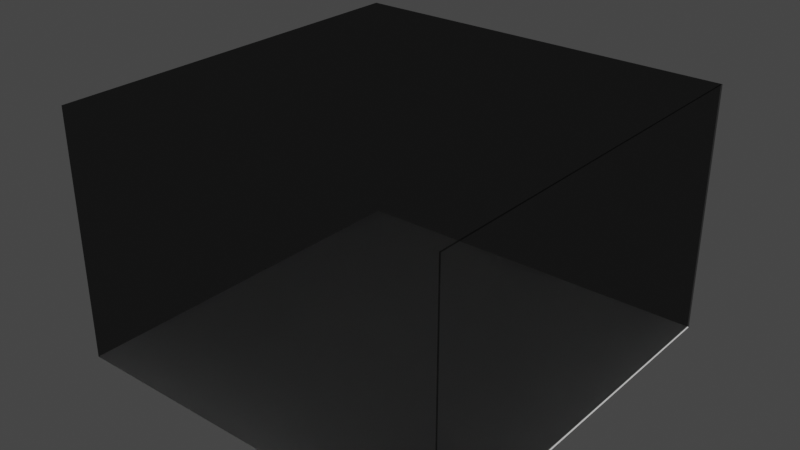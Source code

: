 # Source: espa_o.blend  (saved by Blender 3.5.10; exported with 4.5.12 LTS)
import bpy
from mathutils import Matrix  # noqa: F401  (used for matrix-valued properties, if any)

bpy.ops.wm.read_factory_settings(use_empty=True)
scene = bpy.context.scene
scene.name = 'Scene'

# ---- collections
col_collection = bpy.data.collections.new('Collection'); scene.collection.children.link(col_collection)

# ---- materials (node trees are filled in below, after node groups)
mat_materiais_002 = bpy.data.materials.new('Materiais.002')
mat_materiais_002.use_transparent_shadow = False
mat_materiais_002.use_raytrace_refraction = True
mat_materiais_002.use_screen_refraction = True
mat_materiais_002.thickness_mode = 'SLAB'
mat_materiais_003 = bpy.data.materials.new('Materiais.003')
mat_materiais_003.use_transparent_shadow = False
mat_materiais_003.use_raytrace_refraction = True
mat_materiais_003.use_screen_refraction = True
mat_materiais_003.thickness_mode = 'SLAB'
mat_materiais_004 = bpy.data.materials.new('Materiais.004')
mat_materiais_004.use_transparent_shadow = False
mat_materiais_004.use_raytrace_refraction = True
mat_materiais_004.use_screen_refraction = True
mat_materiais_004.thickness_mode = 'SLAB'
mat_materiais_006 = bpy.data.materials.new('Materiais.006')
mat_materiais_006.use_transparent_shadow = False
mat_materiais_006.use_raytrace_refraction = True
mat_materiais_006.use_screen_refraction = True
mat_materiais_006.thickness_mode = 'SLAB'
mat_materiais_007 = bpy.data.materials.new('Materiais.007')
mat_materiais_007.use_transparent_shadow = False
mat_materiais_007.use_raytrace_refraction = True
mat_materiais_007.use_screen_refraction = True
mat_materiais_007.thickness_mode = 'SLAB'

# ---- material node trees
mat_materiais_002.use_nodes = True; mat_materiais_002.node_tree.nodes.clear()
_N = mat_materiais_002.node_tree.nodes; _L = mat_materiais_002.node_tree.links
n0 = _N.new('ShaderNodeOutputMaterial'); n0.name = 'Saída de material'; n0.location = (300, 300)
n1 = _N.new('ShaderNodeBsdfPrincipled'); n1.name = 'BSDF - Pré-fundamentado'; n1.location = (18, 279)
n1.distribution = 'GGX'
n1.subsurface_method = 'RANDOM_WALK_SKIN'
n1.inputs[0].default_value = (0.1305, 0.1305, 0.1305, 1.0)
n1.inputs[2].default_value = 0.139
n1.inputs[3].default_value = 1.0
n1.inputs[18].default_value = 1.0
n1.inputs[27].default_value = (0.0, 0.0, 0.0, 1.0)
n1.inputs[28].default_value = 1.0
n2 = _N.new('ShaderNodeValue'); n2.name = 'Value'; n2.location = (300, 140)
n2.outputs[0].default_value = 0.0
_L.new(n1.outputs[0], n0.inputs[0])
_L.new(n2.outputs[0], n0.inputs[3])
n0.is_active_output = True
mat_materiais_003.use_nodes = True; mat_materiais_003.node_tree.nodes.clear()
_N = mat_materiais_003.node_tree.nodes; _L = mat_materiais_003.node_tree.links
n0 = _N.new('ShaderNodeOutputMaterial'); n0.name = 'Saída de material'; n0.location = (300, 300)
n1 = _N.new('ShaderNodeBsdfPrincipled'); n1.name = 'BSDF - Pré-fundamentado'; n1.location = (18, 279)
n1.distribution = 'GGX'
n1.subsurface_method = 'RANDOM_WALK_SKIN'
n1.inputs[0].default_value = (0.1305, 0.1305, 0.1305, 1.0)
n1.inputs[2].default_value = 0.139
n1.inputs[3].default_value = 1.0
n1.inputs[18].default_value = 1.0
n1.inputs[27].default_value = (0.0, 0.0, 0.0, 1.0)
n1.inputs[28].default_value = 1.0
n2 = _N.new('ShaderNodeValue'); n2.name = 'Value'; n2.location = (300, 140)
n2.outputs[0].default_value = 0.0
_L.new(n1.outputs[0], n0.inputs[0])
_L.new(n2.outputs[0], n0.inputs[3])
n0.is_active_output = True
mat_materiais_004.use_nodes = True; mat_materiais_004.node_tree.nodes.clear()
_N = mat_materiais_004.node_tree.nodes; _L = mat_materiais_004.node_tree.links
n0 = _N.new('ShaderNodeOutputMaterial'); n0.name = 'Saída de material'; n0.location = (300, 300)
n1 = _N.new('ShaderNodeBsdfPrincipled'); n1.name = 'BSDF - Pré-fundamentado'; n1.location = (18, 279)
n1.distribution = 'GGX'
n1.subsurface_method = 'RANDOM_WALK_SKIN'
n1.inputs[0].default_value = (0.1305, 0.1305, 0.1305, 1.0)
n1.inputs[2].default_value = 0.139
n1.inputs[3].default_value = 1.0
n1.inputs[18].default_value = 1.0
n1.inputs[27].default_value = (0.0, 0.0, 0.0, 1.0)
n1.inputs[28].default_value = 1.0
n2 = _N.new('ShaderNodeValue'); n2.name = 'Value'; n2.location = (300, 140)
n2.outputs[0].default_value = 0.0
_L.new(n1.outputs[0], n0.inputs[0])
_L.new(n2.outputs[0], n0.inputs[3])
n0.is_active_output = True
mat_materiais_006.use_nodes = True; mat_materiais_006.node_tree.nodes.clear()
_N = mat_materiais_006.node_tree.nodes; _L = mat_materiais_006.node_tree.links
n0 = _N.new('ShaderNodeOutputMaterial'); n0.name = 'Saída de material'; n0.location = (300, 300)
n1 = _N.new('ShaderNodeBsdfPrincipled'); n1.name = 'BSDF - Pré-fundamentado'; n1.location = (18, 279)
n1.distribution = 'GGX'
n1.subsurface_method = 'RANDOM_WALK_SKIN'
n1.inputs[0].default_value = (0.1305, 0.1305, 0.1305, 1.0)
n1.inputs[2].default_value = 0.139
n1.inputs[3].default_value = 1.0
n1.inputs[18].default_value = 1.0
n1.inputs[27].default_value = (0.0, 0.0, 0.0, 1.0)
n1.inputs[28].default_value = 1.0
n2 = _N.new('ShaderNodeValue'); n2.name = 'Value'; n2.location = (300, 140)
n2.outputs[0].default_value = 0.0
_L.new(n1.outputs[0], n0.inputs[0])
_L.new(n2.outputs[0], n0.inputs[3])
n0.is_active_output = True
mat_materiais_007.use_nodes = True; mat_materiais_007.node_tree.nodes.clear()
_N = mat_materiais_007.node_tree.nodes; _L = mat_materiais_007.node_tree.links
n0 = _N.new('ShaderNodeBsdfPrincipled'); n0.name = 'BSDF - Pré-fundamentado'; n0.location = (10, 300)
n0.distribution = 'GGX'
n0.subsurface_method = 'RANDOM_WALK_SKIN'
n0.inputs[0].default_value = (0.1305, 0.1305, 0.1305, 1.0)
n0.inputs[2].default_value = 0.139
n0.inputs[3].default_value = 1.0
n0.inputs[18].default_value = 1.0
n0.inputs[27].default_value = (0.0, 0.0, 0.0, 1.0)
n0.inputs[28].default_value = 1.0
n1 = _N.new('ShaderNodeOutputMaterial'); n1.name = 'Saída de material'; n1.location = (300, 300)
n2 = _N.new('ShaderNodeValue'); n2.name = 'Value'; n2.location = (300, 140)
n2.outputs[0].default_value = 0.0
_L.new(n0.outputs[0], n1.inputs[0])
_L.new(n2.outputs[0], n1.inputs[3])
n1.is_active_output = True

# ---- world
world_world = bpy.data.worlds.new('World'); scene.world = world_world
world_world.use_nodes = True; world_world.node_tree.nodes.clear()
_N = world_world.node_tree.nodes; _L = world_world.node_tree.links
n0 = _N.new('ShaderNodeOutputWorld'); n0.name = 'World Output'; n0.location = (300, 300)
n1 = _N.new('ShaderNodeBackground'); n1.name = 'Background'; n1.location = (10, 300)
n1.inputs[0].default_value = (0.05088, 0.05088, 0.05088, 1.0)
_L.new(n1.outputs[0], n0.inputs[0])
n0.is_active_output = True
world_world.color = (0.05088, 0.05088, 0.05088)
world_world.use_sun_shadow = False
world_world.sun_shadow_jitter_overblur = 0.0

# ---- meshes
me_plano = bpy.data.meshes.new('Plano')
me_plano.from_pydata([(-4.0, -4.0, 0.0), (4.0, -4.0, 0.0), (-4.0, 4.0, 0.0), (4.0, 4.0, 0.0)], [], [(0, 1, 3, 2)])
_uv = me_plano.uv_layers.new(name='Mapa UV')
_uv.uv.foreach_set('vector', [0.0, 0.0, 1.0, 0.0, 1.0, 1.0, 0.0, 1.0])
me_plano.update()
me_plano_005 = bpy.data.meshes.new('Plano.005')
me_plano_005.from_pydata([(3.972, -4.0, -1.113e-07), (3.972, 4.0, -1.113e-07), (3.972, -4.0, 5.0), (3.972, 4.0, 5.0)], [], [(0, 1, 3, 2)])
_uv = me_plano_005.uv_layers.new(name='Mapa UV')
_uv.uv.foreach_set('vector', [0.0, 0.0, 1.0, 0.0, 1.0, 1.0, 0.0, 1.0])
me_plano_005.materials.append(mat_materiais_002)
me_plano_005.update()
me_plano_006 = bpy.data.meshes.new('Plano.006')
me_plano_006.from_pydata([(-4.0, -4.0, -6.357e-08), (-4.0, 4.0, -6.357e-08), (-4.0, -4.0, 5.0), (-4.0, 4.0, 5.0)], [], [(0, 1, 3, 2)])
_uv = me_plano_006.uv_layers.new(name='Mapa UV')
_uv.uv.foreach_set('vector', [0.0, 0.0, 1.0, 0.0, 1.0, 1.0, 0.0, 1.0])
me_plano_006.materials.append(mat_materiais_003)
me_plano_006.update()
me_plano_007 = bpy.data.meshes.new('Plano.007')
me_plano_007.from_pydata([(-4.0, -4.0, 6.357e-08), (4.0, -4.0, 6.357e-08), (-4.0, -4.0, 5.0), (4.0, -4.0, 5.0)], [], [(0, 1, 3, 2)])
_uv = me_plano_007.uv_layers.new(name='Mapa UV')
_uv.uv.foreach_set('vector', [0.0, 0.0, 1.0, 0.0, 1.0, 1.0, 0.0, 1.0])
me_plano_007.materials.append(mat_materiais_004)
me_plano_007.update()
me_plano_002 = bpy.data.meshes.new('Plano.002')
me_plano_002.from_pydata([(-4.0, 4.0, -6.357e-08), (4.0, 4.0, -6.357e-08), (-4.0, 4.0, 5.0), (4.0, 4.0, 5.0)], [], [(0, 1, 3, 2)])
_uv = me_plano_002.uv_layers.new(name='Mapa UV')
_uv.uv.foreach_set('vector', [0.0, 0.0, 1.0, 0.0, 1.0, 1.0, 0.0, 1.0])
me_plano_002.materials.append(mat_materiais_006)
me_plano_002.update()
me_plano_003 = bpy.data.meshes.new('Plano.003')
me_plano_003.from_pydata([(-4.0, -4.0, 5.0), (4.0, -4.0, 5.0), (-4.0, 4.0, 5.0), (4.0, 4.0, 5.0)], [], [(0, 1, 3, 2)])
_uv = me_plano_003.uv_layers.new(name='Mapa UV')
_uv.uv.foreach_set('vector', [0.0, 0.0, 1.0, 0.0, 1.0, 1.0, 0.0, 1.0])
me_plano_003.materials.append(mat_materiais_007)
me_plano_003.update()

# ---- objects
ob_plano = bpy.data.objects.new('Plano', me_plano)
ob_plano_002 = bpy.data.objects.new('Plano.002', me_plano_005)
ob_plano_003 = bpy.data.objects.new('Plano.003', me_plano_006)
ob_plano_004 = bpy.data.objects.new('Plano.004', me_plano_007)
ob_plano_001 = bpy.data.objects.new('Plano.001', me_plano_002)
ob_plano_005 = bpy.data.objects.new('Plano.005', me_plano_003)

# ---- transforms, parenting, visibility, modifiers, constraints
ob_plano.location = (0.0, 0.0, 0.0)
ob_plano_002.location = (0.0, 0.0, 0.0)
ob_plano_003.location = (0.0, 0.0, 0.0)
ob_plano_004.location = (0.0, 0.0, 0.0)
ob_plano_001.location = (0.0, 0.0, 0.0)
ob_plano_005.location = (0.0, 0.0, 0.0)

# ---- collection membership
col_collection.objects.link(ob_plano)
col_collection.objects.link(ob_plano_002)
col_collection.objects.link(ob_plano_003)
col_collection.objects.link(ob_plano_004)
col_collection.objects.link(ob_plano_001)
col_collection.objects.link(ob_plano_005)

# ---- scene / render settings (as saved in the file)
scene.frame_start = 1; scene.frame_end = 250; scene.frame_set(1)
scene.render.engine = 'BLENDER_EEVEE_NEXT'
scene.cycles.sampling_pattern = 'TABULATED_SOBOL'
scene.eevee.use_raytracing = True
scene.view_settings.view_transform = 'Filmic'
bpy.context.view_layer.update()

# ---- added for rendering (the .blend has no active camera and no usable light): camera, sun
cam_auto = bpy.data.cameras.new('AutoCamera')
cam_auto.lens = 50.0
cam_auto.sensor_width = 36.0
cam_auto.clip_end = 1000.0
ob_auto_camera = bpy.data.objects.new('AutoCamera', cam_auto)
scene.collection.objects.link(ob_auto_camera)
ob_auto_camera.location = (11.4444, -13.7333, 11.6555)
ob_auto_camera.rotation_euler = (1.09748, -7.21219e-08, 0.694738)
scene.camera = ob_auto_camera
light_auto_sun = bpy.data.lights.new('AutoSun', 'SUN')
light_auto_sun.energy = 3.0
light_auto_sun.angle = 0.0523599
ob_auto_sun = bpy.data.objects.new('AutoSun', light_auto_sun)
scene.collection.objects.link(ob_auto_sun)
ob_auto_sun.rotation_euler = (0.872665, 0.174533, 0.523599)
bpy.context.view_layer.update()
